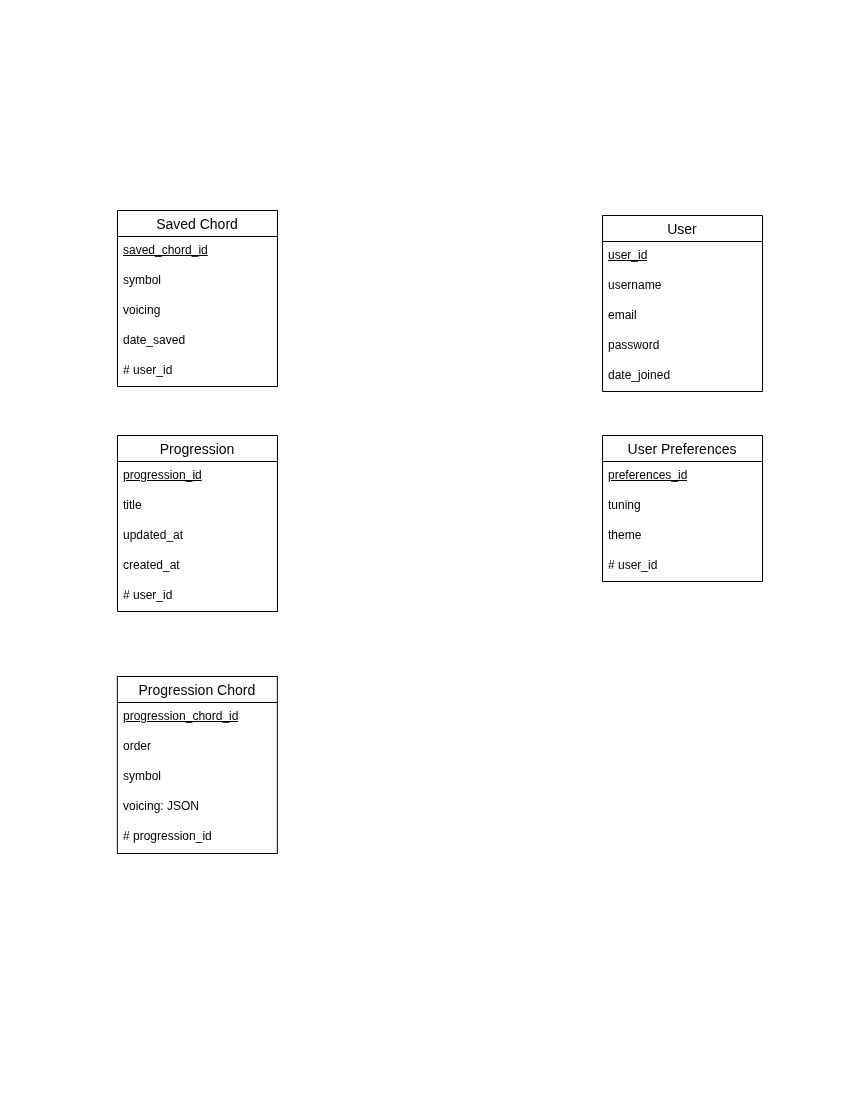

The diagram above was exported from draw.io. Its source (the exported page's mxGraphModel, read from the mxfile embedded in the PNG):
<mxGraphModel dx="1414" dy="825" grid="1" gridSize="10" guides="1" tooltips="1" connect="1" arrows="1" fold="1" page="1" pageScale="1" pageWidth="850" pageHeight="1100" math="0" shadow="0">
  <root>
    <mxCell id="0" />
    <mxCell id="1" parent="0" />
    <mxCell id="bUwZcK1Cbwj6xV6g81iW-1" parent="1" style="swimlane;fontStyle=0;childLayout=stackLayout;horizontal=1;startSize=26;horizontalStack=0;resizeParent=1;resizeParentMax=0;resizeLast=0;collapsible=1;marginBottom=0;align=center;fontSize=14;" value="Saved Chord" vertex="1">
      <mxGeometry height="176" width="160" x="117" y="210" as="geometry" />
    </mxCell>
    <mxCell id="PAzUnZhI7DSV9yGB_ybp-7" parent="bUwZcK1Cbwj6xV6g81iW-1" style="text;strokeColor=none;fillColor=none;spacingLeft=4;spacingRight=4;overflow=hidden;rotatable=0;points=[[0,0.5],[1,0.5]];portConstraint=eastwest;fontSize=12;whiteSpace=wrap;html=1;fontStyle=4" value="saved_chord_id" vertex="1">
      <mxGeometry height="30" width="160" y="26" as="geometry" />
    </mxCell>
    <mxCell id="bUwZcK1Cbwj6xV6g81iW-2" parent="bUwZcK1Cbwj6xV6g81iW-1" style="text;strokeColor=none;fillColor=none;spacingLeft=4;spacingRight=4;overflow=hidden;rotatable=0;points=[[0,0.5],[1,0.5]];portConstraint=eastwest;fontSize=12;whiteSpace=wrap;html=1;" value="s&lt;span style=&quot;background-color: transparent; color: light-dark(rgb(0, 0, 0), rgb(255, 255, 255));&quot;&gt;ymbol&lt;/span&gt;" vertex="1">
      <mxGeometry height="30" width="160" y="56" as="geometry" />
    </mxCell>
    <mxCell id="bUwZcK1Cbwj6xV6g81iW-3" parent="bUwZcK1Cbwj6xV6g81iW-1" style="text;strokeColor=none;fillColor=none;spacingLeft=4;spacingRight=4;overflow=hidden;rotatable=0;points=[[0,0.5],[1,0.5]];portConstraint=eastwest;fontSize=12;whiteSpace=wrap;html=1;" value="voicing" vertex="1">
      <mxGeometry height="30" width="160" y="86" as="geometry" />
    </mxCell>
    <mxCell id="PAzUnZhI7DSV9yGB_ybp-6" parent="bUwZcK1Cbwj6xV6g81iW-1" style="text;strokeColor=none;fillColor=none;spacingLeft=4;spacingRight=4;overflow=hidden;rotatable=0;points=[[0,0.5],[1,0.5]];portConstraint=eastwest;fontSize=12;whiteSpace=wrap;html=1;" value="date_saved" vertex="1">
      <mxGeometry height="30" width="160" y="116" as="geometry" />
    </mxCell>
    <mxCell id="TH1E9lrpZVWB2hzrl9n4-4" parent="bUwZcK1Cbwj6xV6g81iW-1" style="text;strokeColor=none;fillColor=none;spacingLeft=4;spacingRight=4;overflow=hidden;rotatable=0;points=[[0,0.5],[1,0.5]];portConstraint=eastwest;fontSize=12;whiteSpace=wrap;html=1;" value="# user_id" vertex="1">
      <mxGeometry height="30" width="160" y="146" as="geometry" />
    </mxCell>
    <mxCell id="bUwZcK1Cbwj6xV6g81iW-5" parent="1" style="swimlane;fontStyle=0;childLayout=stackLayout;horizontal=1;startSize=26;horizontalStack=0;resizeParent=1;resizeParentMax=0;resizeLast=0;collapsible=1;marginBottom=0;align=center;fontSize=14;" value="User" vertex="1">
      <mxGeometry height="176" width="160" x="602" y="215" as="geometry" />
    </mxCell>
    <mxCell id="TH1E9lrpZVWB2hzrl9n4-5" parent="bUwZcK1Cbwj6xV6g81iW-5" style="text;strokeColor=none;fillColor=none;spacingLeft=4;spacingRight=4;overflow=hidden;rotatable=0;points=[[0,0.5],[1,0.5]];portConstraint=eastwest;fontSize=12;whiteSpace=wrap;html=1;fontStyle=4" value="user_id" vertex="1">
      <mxGeometry height="30" width="160" y="26" as="geometry" />
    </mxCell>
    <mxCell id="bUwZcK1Cbwj6xV6g81iW-6" parent="bUwZcK1Cbwj6xV6g81iW-5" style="text;strokeColor=none;fillColor=none;spacingLeft=4;spacingRight=4;overflow=hidden;rotatable=0;points=[[0,0.5],[1,0.5]];portConstraint=eastwest;fontSize=12;whiteSpace=wrap;html=1;fontStyle=0" value="username" vertex="1">
      <mxGeometry height="30" width="160" y="56" as="geometry" />
    </mxCell>
    <mxCell id="bUwZcK1Cbwj6xV6g81iW-7" parent="bUwZcK1Cbwj6xV6g81iW-5" style="text;strokeColor=none;fillColor=none;spacingLeft=4;spacingRight=4;overflow=hidden;rotatable=0;points=[[0,0.5],[1,0.5]];portConstraint=eastwest;fontSize=12;whiteSpace=wrap;html=1;" value="email" vertex="1">
      <mxGeometry height="30" width="160" y="86" as="geometry" />
    </mxCell>
    <mxCell id="bUwZcK1Cbwj6xV6g81iW-8" parent="bUwZcK1Cbwj6xV6g81iW-5" style="text;strokeColor=none;fillColor=none;spacingLeft=4;spacingRight=4;overflow=hidden;rotatable=0;points=[[0,0.5],[1,0.5]];portConstraint=eastwest;fontSize=12;whiteSpace=wrap;html=1;" value="password" vertex="1">
      <mxGeometry height="30" width="160" y="116" as="geometry" />
    </mxCell>
    <mxCell id="1werg5g6MT8Zt_HYZiou-5" parent="bUwZcK1Cbwj6xV6g81iW-5" style="text;strokeColor=none;fillColor=none;spacingLeft=4;spacingRight=4;overflow=hidden;rotatable=0;points=[[0,0.5],[1,0.5]];portConstraint=eastwest;fontSize=12;whiteSpace=wrap;html=1;" value="date_joined" vertex="1">
      <mxGeometry height="30" width="160" y="146" as="geometry" />
    </mxCell>
    <mxCell id="bUwZcK1Cbwj6xV6g81iW-9" parent="1" style="swimlane;fontStyle=0;childLayout=stackLayout;horizontal=1;startSize=26;horizontalStack=0;resizeParent=1;resizeParentMax=0;resizeLast=0;collapsible=1;marginBottom=0;align=center;fontSize=14;" value="User Preferences" vertex="1">
      <mxGeometry height="146" width="160" x="602" y="435" as="geometry" />
    </mxCell>
    <mxCell id="PAzUnZhI7DSV9yGB_ybp-50" parent="bUwZcK1Cbwj6xV6g81iW-9" style="text;strokeColor=none;fillColor=none;spacingLeft=4;spacingRight=4;overflow=hidden;rotatable=0;points=[[0,0.5],[1,0.5]];portConstraint=eastwest;fontSize=12;whiteSpace=wrap;html=1;" value="&lt;u&gt;preferences_id&lt;/u&gt;" vertex="1">
      <mxGeometry height="30" width="160" y="26" as="geometry" />
    </mxCell>
    <mxCell id="bUwZcK1Cbwj6xV6g81iW-10" parent="bUwZcK1Cbwj6xV6g81iW-9" style="text;strokeColor=none;fillColor=none;spacingLeft=4;spacingRight=4;overflow=hidden;rotatable=0;points=[[0,0.5],[1,0.5]];portConstraint=eastwest;fontSize=12;whiteSpace=wrap;html=1;" value="&lt;span style=&quot;background-color: transparent; color: light-dark(rgb(0, 0, 0), rgb(255, 255, 255));&quot;&gt;tuning&lt;/span&gt;" vertex="1">
      <mxGeometry height="30" width="160" y="56" as="geometry" />
    </mxCell>
    <mxCell id="bUwZcK1Cbwj6xV6g81iW-11" parent="bUwZcK1Cbwj6xV6g81iW-9" style="text;strokeColor=none;fillColor=none;spacingLeft=4;spacingRight=4;overflow=hidden;rotatable=0;points=[[0,0.5],[1,0.5]];portConstraint=eastwest;fontSize=12;whiteSpace=wrap;html=1;" value="theme" vertex="1">
      <mxGeometry height="30" width="160" y="86" as="geometry" />
    </mxCell>
    <mxCell id="TH1E9lrpZVWB2hzrl9n4-1" parent="bUwZcK1Cbwj6xV6g81iW-9" style="text;strokeColor=none;fillColor=none;spacingLeft=4;spacingRight=4;overflow=hidden;rotatable=0;points=[[0,0.5],[1,0.5]];portConstraint=eastwest;fontSize=12;whiteSpace=wrap;html=1;" value="# user_id" vertex="1">
      <mxGeometry height="30" width="160" y="116" as="geometry" />
    </mxCell>
    <mxCell id="bUwZcK1Cbwj6xV6g81iW-13" parent="1" style="swimlane;fontStyle=0;childLayout=stackLayout;horizontal=1;startSize=26;horizontalStack=0;resizeParent=1;resizeParentMax=0;resizeLast=0;collapsible=1;marginBottom=0;align=center;fontSize=14;" value="Progression" vertex="1">
      <mxGeometry height="176" width="160" x="117" y="435" as="geometry" />
    </mxCell>
    <mxCell id="PAzUnZhI7DSV9yGB_ybp-8" parent="bUwZcK1Cbwj6xV6g81iW-13" style="text;strokeColor=none;fillColor=none;spacingLeft=4;spacingRight=4;overflow=hidden;rotatable=0;points=[[0,0.5],[1,0.5]];portConstraint=eastwest;fontSize=12;whiteSpace=wrap;html=1;fontStyle=4" value="progression_id" vertex="1">
      <mxGeometry height="30" width="160" y="26" as="geometry" />
    </mxCell>
    <mxCell id="bUwZcK1Cbwj6xV6g81iW-14" parent="bUwZcK1Cbwj6xV6g81iW-13" style="text;strokeColor=none;fillColor=none;spacingLeft=4;spacingRight=4;overflow=hidden;rotatable=0;points=[[0,0.5],[1,0.5]];portConstraint=eastwest;fontSize=12;whiteSpace=wrap;html=1;" value="title" vertex="1">
      <mxGeometry height="30" width="160" y="56" as="geometry" />
    </mxCell>
    <mxCell id="bUwZcK1Cbwj6xV6g81iW-15" parent="bUwZcK1Cbwj6xV6g81iW-13" style="text;strokeColor=none;fillColor=none;spacingLeft=4;spacingRight=4;overflow=hidden;rotatable=0;points=[[0,0.5],[1,0.5]];portConstraint=eastwest;fontSize=12;whiteSpace=wrap;html=1;" value="updated_at" vertex="1">
      <mxGeometry height="30" width="160" y="86" as="geometry" />
    </mxCell>
    <mxCell id="TH1E9lrpZVWB2hzrl9n4-3" parent="bUwZcK1Cbwj6xV6g81iW-13" style="text;strokeColor=none;fillColor=none;spacingLeft=4;spacingRight=4;overflow=hidden;rotatable=0;points=[[0,0.5],[1,0.5]];portConstraint=eastwest;fontSize=12;whiteSpace=wrap;html=1;" value="created_at" vertex="1">
      <mxGeometry height="30" width="160" y="116" as="geometry" />
    </mxCell>
    <mxCell id="PAzUnZhI7DSV9yGB_ybp-16" parent="bUwZcK1Cbwj6xV6g81iW-13" style="text;strokeColor=none;fillColor=none;spacingLeft=4;spacingRight=4;overflow=hidden;rotatable=0;points=[[0,0.5],[1,0.5]];portConstraint=eastwest;fontSize=12;whiteSpace=wrap;html=1;" value="# user_id" vertex="1">
      <mxGeometry height="30" width="160" y="146" as="geometry" />
    </mxCell>
    <mxCell id="1werg5g6MT8Zt_HYZiou-1" parent="1" style="swimlane;fontStyle=0;childLayout=stackLayout;horizontal=1;startSize=26;horizontalStack=0;resizeParent=1;resizeParentMax=0;resizeLast=0;collapsible=1;marginBottom=0;align=center;fontSize=14;" value="Progression Chord" vertex="1">
      <mxGeometry height="177" width="160" x="116.84" y="676" as="geometry" />
    </mxCell>
    <mxCell id="PAzUnZhI7DSV9yGB_ybp-49" parent="1werg5g6MT8Zt_HYZiou-1" style="text;strokeColor=none;fillColor=none;spacingLeft=4;spacingRight=4;overflow=hidden;rotatable=0;points=[[0,0.5],[1,0.5]];portConstraint=eastwest;fontSize=12;whiteSpace=wrap;html=1;fontStyle=4" value="progression_chord_id" vertex="1">
      <mxGeometry height="30" width="160" y="26" as="geometry" />
    </mxCell>
    <mxCell id="1werg5g6MT8Zt_HYZiou-2" parent="1werg5g6MT8Zt_HYZiou-1" style="text;strokeColor=none;fillColor=none;spacingLeft=4;spacingRight=4;overflow=hidden;rotatable=0;points=[[0,0.5],[1,0.5]];portConstraint=eastwest;fontSize=12;whiteSpace=wrap;html=1;" value="order" vertex="1">
      <mxGeometry height="30" width="160" y="56" as="geometry" />
    </mxCell>
    <mxCell id="1werg5g6MT8Zt_HYZiou-3" parent="1werg5g6MT8Zt_HYZiou-1" style="text;strokeColor=none;fillColor=none;spacingLeft=4;spacingRight=4;overflow=hidden;rotatable=0;points=[[0,0.5],[1,0.5]];portConstraint=eastwest;fontSize=12;whiteSpace=wrap;html=1;" value="symbol" vertex="1">
      <mxGeometry height="30" width="160" y="86" as="geometry" />
    </mxCell>
    <mxCell id="1werg5g6MT8Zt_HYZiou-4" parent="1werg5g6MT8Zt_HYZiou-1" style="text;strokeColor=none;fillColor=none;spacingLeft=4;spacingRight=4;overflow=hidden;rotatable=0;points=[[0,0.5],[1,0.5]];portConstraint=eastwest;fontSize=12;whiteSpace=wrap;html=1;" value="voicing: JSON" vertex="1">
      <mxGeometry height="30" width="160" y="116" as="geometry" />
    </mxCell>
    <mxCell id="TH1E9lrpZVWB2hzrl9n4-2" parent="1werg5g6MT8Zt_HYZiou-1" style="text;strokeColor=none;fillColor=none;spacingLeft=4;spacingRight=4;overflow=hidden;rotatable=0;points=[[0,0.5],[1,0.5]];portConstraint=eastwest;fontSize=12;whiteSpace=wrap;html=1;" value="# progression_id" vertex="1">
      <mxGeometry height="31" width="160" y="146" as="geometry" />
    </mxCell>
  </root>
</mxGraphModel>